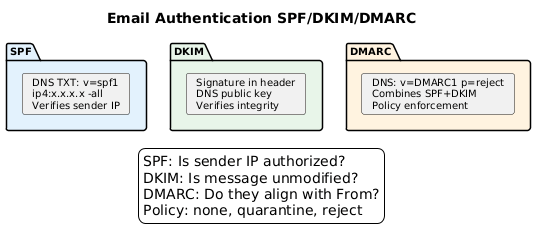

The diagram above was rendered by PlantUML. Its source (embedded in the PNG):
@startuml
skinparam backgroundColor white
skinparam defaultFontName Arial
skinparam defaultFontSize 10
skinparam shadowing false
title Email Authentication SPF/DKIM/DMARC

package "SPF" as spf #E3F2FD {
    card "DNS TXT: v=spf1\nip4:x.x.x.x -all\nVerifies sender IP" as spf_d
}

package "DKIM" as dkim #E8F5E9 {
    card "Signature in header\nDNS public key\nVerifies integrity" as dkim_d
}

package "DMARC" as dmarc #FFF3E0 {
    card "DNS: v=DMARC1 p=reject\nCombines SPF+DKIM\nPolicy enforcement" as dmarc_d
}

legend bottom
SPF: Is sender IP authorized?
DKIM: Is message unmodified?
DMARC: Do they align with From?
Policy: none, quarantine, reject
endlegend
@enduml